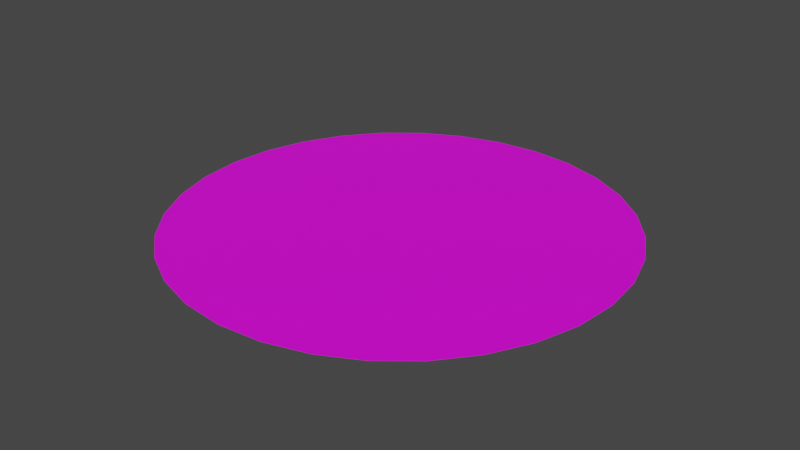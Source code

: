 # Source: Hole.blend  (saved by Blender 3.4.6; exported with 4.5.12 LTS)
import bpy
from mathutils import Matrix  # noqa: F401  (used for matrix-valued properties, if any)

bpy.ops.wm.read_factory_settings(use_empty=True)
scene = bpy.context.scene
scene.name = 'Scene'

# ---- collections
col_collection = bpy.data.collections.new('Collection'); scene.collection.children.link(col_collection)

# ---- images (referenced by path relative to the original .blend; pixels are not part of the script)
import os
ASSET_DIR = os.environ.get("B2B_ASSET_DIR", "")  # directory of the original .blend (textures are referenced by path, not embedded)
HERE = os.path.dirname(os.path.abspath(__file__))  # packed textures are extracted next to this script under _unpacked/

def load_image(name, relpath, width, height, colorspace="sRGB"):
    """Load a texture the original file referenced (path relative to the .blend, or extracted next to this script)."""
    p = next((c for c in (os.path.join(HERE, relpath), os.path.join(ASSET_DIR, relpath)) if relpath and os.path.exists(c)), "")
    if p:
        img = bpy.data.images.load(p, check_existing=True)
        img.name = name
    else:  # same state as the original file: an image datablock whose file is absent (Cycles renders it pink)
        img = bpy.data.images.new(name, width, height)
        img.source = "FILE"
        img.filepath = "//" + (relpath or name)
    img.colorspace_settings.name = colorspace
    return img
img_dungeons_2_texture_01_a_png = load_image('Dungeons_2_Texture_01_A.png', 'Dungeons_2_Texture_01_A.png', 1024, 1024, 'sRGB')

# ---- materials (node trees are filled in below, after node groups)
mat_material_001 = bpy.data.materials.new('Material.001')
mat_material_001.use_transparent_shadow = False

# ---- material node trees
mat_material_001.use_nodes = True; mat_material_001.node_tree.nodes.clear()
_N = mat_material_001.node_tree.nodes; _L = mat_material_001.node_tree.links
n0 = _N.new('ShaderNodeBsdfPrincipled'); n0.name = 'Principled BSDF'; n0.location = (10, 300)
n0.distribution = 'GGX'
n0.subsurface_method = 'RANDOM_WALK_SKIN'
n0.inputs[3].default_value = 1.45
n0.inputs[27].default_value = (0.0, 0.0, 0.0, 1.0)
n0.inputs[28].default_value = 1.0
n1 = _N.new('ShaderNodeOutputMaterial'); n1.name = 'Material Output'; n1.location = (300, 300)
n2 = _N.new('ShaderNodeTexImage'); n2.name = 'Image Texture'; n2.location = (-292, 139)
n2.image = img_dungeons_2_texture_01_a_png
_L.new(n0.outputs[0], n1.inputs[0])
_L.new(n2.outputs[0], n0.inputs[0])
n1.is_active_output = True

# ---- world
world_world = bpy.data.worlds.new('World'); scene.world = world_world
world_world.use_nodes = True; world_world.node_tree.nodes.clear()
_N = world_world.node_tree.nodes; _L = world_world.node_tree.links
n0 = _N.new('ShaderNodeOutputWorld'); n0.name = 'World Output'; n0.location = (300, 300)
n1 = _N.new('ShaderNodeBackground'); n1.name = 'Background'; n1.location = (10, 300)
n1.inputs[0].default_value = (0.05088, 0.05088, 0.05088, 1.0)
_L.new(n1.outputs[0], n0.inputs[0])
n0.is_active_output = True
world_world.color = (0.05088, 0.05088, 0.05088)
world_world.use_sun_shadow = False
world_world.sun_shadow_jitter_overblur = 0.0

# ---- meshes
me_circle = bpy.data.meshes.new('Circle')
me_circle.from_pydata([(0.0, 1.0, 0.0), (-0.1951, 0.9808, 0.0), (-0.3827, 0.9239, 0.0), (-0.5556, 0.8315, 0.0), (-0.7071, 0.7071, 0.0), (-0.8315, 0.5556, 0.0), (-0.9239, 0.3827, 0.0), (-0.9808, 0.1951, 0.0), (-1.0, 0.0, 0.0), (-0.9808, -0.1951, 0.0), (-0.9239, -0.3827, 0.0), (-0.8315, -0.5556, 0.0), (-0.7071, -0.7071, 0.0), (-0.5556, -0.8315, 0.0), (-0.3827, -0.9239, 0.0), (-0.1951, -0.9808, 0.0), (0.0, -1.0, 0.0), (0.1951, -0.9808, 0.0), (0.3827, -0.9239, 0.0), (0.5556, -0.8315, 0.0), (0.7071, -0.7071, 0.0), (0.8315, -0.5556, 0.0), (0.9239, -0.3827, 0.0), (0.9808, -0.1951, 0.0), (1.0, 0.0, 0.0), (0.9808, 0.1951, 0.0), (0.9239, 0.3827, 0.0), (0.8315, 0.5556, 0.0), (0.7071, 0.7071, 0.0), (0.5556, 0.8315, 0.0), (0.3827, 0.9239, 0.0), (0.1951, 0.9808, 0.0), (-0.008461, 0.9323, 0.0), (-0.2098, 0.8462, 0.0), (-0.4013, 0.7257, 0.0), (-0.5755, 0.5755, 0.0), (-0.7257, 0.4013, 0.0), (-0.8462, 0.2098, 0.0), (-0.9323, 0.008461, 0.0), (0.1852, 0.8413, 0.0), (-0.01718, 0.7243, 0.0), (-0.2168, 0.5773, 0.0), (-0.4059, 0.4059, 0.0), (-0.5773, 0.2168, 0.0), (-0.7243, 0.01718, 0.0), (-0.8413, -0.1852, 0.0), (0.3765, 0.7133, 0.0), (0.1842, 0.5664, 0.0), (-0.01371, 0.3964, 0.0), (-0.2098, 0.2098, 0.0), (-0.3964, 0.01371, 0.0), (-0.5664, -0.1842, 0.0), (-0.7133, -0.3765, 0.0), (0.5556, 0.5556, 0.0), (0.3827, 0.3827, 0.0), (0.1951, 0.1951, 0.0), (1.49e-08, 1.49e-08, 0.0), (-0.1951, -0.1951, 0.0), (-0.3827, -0.3827, 0.0), (-0.5556, -0.5556, 0.0), (0.7133, 0.3765, 0.0), (0.5664, 0.1842, 0.0), (0.3964, -0.01371, 0.0), (0.2098, -0.2098, 0.0), (0.01371, -0.3964, 0.0), (-0.1842, -0.5664, 0.0), (-0.3765, -0.7133, 0.0), (0.8413, 0.1852, 0.0), (0.7243, -0.01718, 0.0), (0.5773, -0.2168, 0.0), (0.4059, -0.4059, 0.0), (0.2168, -0.5773, 0.0), (0.01718, -0.7243, 0.0), (-0.1852, -0.8413, 0.0), (0.9323, -0.008461, 0.0), (0.8462, -0.2098, 0.0), (0.7257, -0.4013, 0.0), (0.5755, -0.5755, 0.0), (0.4013, -0.7257, 0.0), (0.2098, -0.8462, 0.0), (0.008461, -0.9323, 0.0)], [], [(1, 32, 31, 0), (32, 39, 30, 31), (39, 46, 29, 30), (46, 53, 28, 29), (53, 60, 27, 28), (60, 67, 26, 27), (67, 74, 25, 26), (74, 23, 24, 25), (2, 33, 32, 1), (33, 40, 39, 32), (40, 47, 46, 39), (47, 54, 53, 46), (54, 61, 60, 53), (61, 68, 67, 60), (68, 75, 74, 67), (75, 22, 23, 74), (3, 34, 33, 2), (34, 41, 40, 33), (41, 48, 47, 40), (48, 55, 54, 47), (55, 62, 61, 54), (62, 69, 68, 61), (69, 76, 75, 68), (76, 21, 22, 75), (4, 35, 34, 3), (35, 42, 41, 34), (42, 49, 48, 41), (49, 56, 55, 48), (56, 63, 62, 55), (63, 70, 69, 62), (70, 77, 76, 69), (77, 20, 21, 76), (5, 36, 35, 4), (36, 43, 42, 35), (43, 50, 49, 42), (50, 57, 56, 49), (57, 64, 63, 56), (64, 71, 70, 63), (71, 78, 77, 70), (78, 19, 20, 77), (6, 37, 36, 5), (37, 44, 43, 36), (44, 51, 50, 43), (51, 58, 57, 50), (58, 65, 64, 57), (65, 72, 71, 64), (72, 79, 78, 71), (79, 18, 19, 78), (7, 38, 37, 6), (38, 45, 44, 37), (45, 52, 51, 44), (52, 59, 58, 51), (59, 66, 65, 58), (66, 73, 72, 65), (73, 80, 79, 72), (80, 17, 18, 79), (8, 9, 38, 7), (9, 10, 45, 38), (10, 11, 52, 45), (11, 12, 59, 52), (12, 13, 66, 59), (13, 14, 73, 66), (14, 15, 80, 73), (15, 16, 17, 80)])
_uv = me_circle.uv_layers.new(name='UVMap')
_uv.uv.foreach_set('vector', [0.00293, 0.003784, 0.00293, 0.003784, 0.00293, 0.003784, 0.00293, 0.003784, 0.00293, 0.003784, 0.00293, 0.003784, 0.00293, 0.003784, 0.00293, 0.003784, 0.00293, 0.003784, 0.00293, 0.003784, 0.00293, 0.003784, 0.00293, 0.003784, 0.00293, 0.003784, 0.00293, 0.003784, 0.00293, 0.003784, 0.00293, 0.003784, 0.00293, 0.003784, 0.00293, 0.003784, 0.00293, 0.003784, 0.00293, 0.003784, 0.00293, 0.003784, 0.00293, 0.003784, 0.00293, 0.003784, 0.00293, 0.003784, 0.00293, 0.003784, 0.00293, 0.003784, 0.00293, 0.003784, 0.00293, 0.003784, 0.00293, 0.003784, 0.00293, 0.003784, 0.00293, 0.003784, 0.00293, 0.003784, 0.00293, 0.003784, 0.00293, 0.003784, 0.00293, 0.003784, 0.00293, 0.003784, 0.00293, 0.003784, 0.00293, 0.003784, 0.00293, 0.003784, 0.00293, 0.003784, 0.00293, 0.003784, 0.00293, 0.003784, 0.00293, 0.003784, 0.00293, 0.003784, 0.00293, 0.003784, 0.00293, 0.003784, 0.00293, 0.003784, 0.00293, 0.003784, 0.00293, 0.003784, 0.00293, 0.003784, 0.00293, 0.003784, 0.00293, 0.003784, 0.00293, 0.003784, 0.00293, 0.003784, 0.00293, 0.003784, 0.00293, 0.003784, 0.00293, 0.003784, 0.00293, 0.003784, 0.00293, 0.003784, 0.00293, 0.003784, 0.00293, 0.003784, 0.00293, 0.003784, 0.00293, 0.003784, 0.00293, 0.003784, 0.00293, 0.003784, 0.00293, 0.003784, 0.00293, 0.003784, 0.00293, 0.003784, 0.00293, 0.003784, 0.00293, 0.003784, 0.00293, 0.003784, 0.00293, 0.003784, 0.00293, 0.003784, 0.00293, 0.003784, 0.00293, 0.003784, 0.00293, 0.003784, 0.00293, 0.003784, 0.00293, 0.003784, 0.00293, 0.003784, 0.00293, 0.003784, 0.00293, 0.003784, 0.00293, 0.003784, 0.00293, 0.003784, 0.00293, 0.003784, 0.00293, 0.003784, 0.00293, 0.003784, 0.00293, 0.003784, 0.00293, 0.003784, 0.00293, 0.003784, 0.00293, 0.003784, 0.00293, 0.003784, 0.00293, 0.003784, 0.00293, 0.003784, 0.00293, 0.003784, 0.00293, 0.003784, 0.00293, 0.003784, 0.00293, 0.003784, 0.00293, 0.003784, 0.00293, 0.003784, 0.00293, 0.003784, 0.00293, 0.003784, 0.00293, 0.003784, 0.00293, 0.003784, 0.00293, 0.003784, 0.00293, 0.003784, 0.00293, 0.003784, 0.00293, 0.003784, 0.00293, 0.003784, 0.00293, 0.003784, 0.00293, 0.003784, 0.00293, 0.003784, 0.00293, 0.003784, 0.00293, 0.003784, 0.00293, 0.003784, 0.00293, 0.003784, 0.00293, 0.003784, 0.00293, 0.003784, 0.00293, 0.003784, 0.00293, 0.003784, 0.00293, 0.003784, 0.00293, 0.003784, 0.00293, 0.003784, 0.00293, 0.003784, 0.00293, 0.003784, 0.00293, 0.003784, 0.00293, 0.003784, 0.00293, 0.003784, 0.00293, 0.003784, 0.00293, 0.003784, 0.00293, 0.003784, 0.00293, 0.003784, 0.00293, 0.003784, 0.00293, 0.003784, 0.00293, 0.003784, 0.00293, 0.003784, 0.00293, 0.003784, 0.00293, 0.003784, 0.00293, 0.003784, 0.00293, 0.003784, 0.00293, 0.003784, 0.00293, 0.003784, 0.00293, 0.003784, 0.00293, 0.003784, 0.00293, 0.003784, 0.00293, 0.003784, 0.00293, 0.003784, 0.00293, 0.003784, 0.00293, 0.003784, 0.00293, 0.003784, 0.00293, 0.003784, 0.00293, 0.003784, 0.00293, 0.003784, 0.00293, 0.003784, 0.00293, 0.003784, 0.00293, 0.003784, 0.00293, 0.003784, 0.00293, 0.003784, 0.00293, 0.003784, 0.00293, 0.003784, 0.00293, 0.003784, 0.00293, 0.003784, 0.00293, 0.003784, 0.00293, 0.003784, 0.00293, 0.003784, 0.00293, 0.003784, 0.00293, 0.003784, 0.00293, 0.003784, 0.00293, 0.003784, 0.00293, 0.003784, 0.00293, 0.003784, 0.00293, 0.003784, 0.00293, 0.003784, 0.00293, 0.003784, 0.00293, 0.003784, 0.00293, 0.003784, 0.00293, 0.003784, 0.00293, 0.003784, 0.00293, 0.003784, 0.00293, 0.003784, 0.00293, 0.003784, 0.00293, 0.003784, 0.00293, 0.003784, 0.00293, 0.003784, 0.00293, 0.003784, 0.00293, 0.003784, 0.00293, 0.003784, 0.00293, 0.003784, 0.00293, 0.003784, 0.00293, 0.003784, 0.00293, 0.003784, 0.00293, 0.003784, 0.00293, 0.003784, 0.00293, 0.003784, 0.00293, 0.003784, 0.00293, 0.003784, 0.00293, 0.003784, 0.00293, 0.003784, 0.00293, 0.003784, 0.00293, 0.003784, 0.00293, 0.003784, 0.00293, 0.003784, 0.00293, 0.003784, 0.00293, 0.003784, 0.00293, 0.003784, 0.00293, 0.003784, 0.00293, 0.003784, 0.00293, 0.003784, 0.00293, 0.003784, 0.00293, 0.003784, 0.00293, 0.003784, 0.00293, 0.003784, 0.00293, 0.003784, 0.00293, 0.003784, 0.00293, 0.003784, 0.00293, 0.003784, 0.00293, 0.003784, 0.00293, 0.003784, 0.00293, 0.003784, 0.00293, 0.003784, 0.00293, 0.003784, 0.00293, 0.003784, 0.00293, 0.003784, 0.00293, 0.003784, 0.00293, 0.003784, 0.00293, 0.003784, 0.00293, 0.003784, 0.00293, 0.003784, 0.00293, 0.003784, 0.00293, 0.003784, 0.00293, 0.003784, 0.00293, 0.003784, 0.00293, 0.003784, 0.00293, 0.003784, 0.00293, 0.003784, 0.00293, 0.003784, 0.00293, 0.003784, 0.00293, 0.003784, 0.00293, 0.003784, 0.00293, 0.003784, 0.00293, 0.003784, 0.00293, 0.003784, 0.00293, 0.003784, 0.00293, 0.003784, 0.00293, 0.003784, 0.00293, 0.003784, 0.00293, 0.003784, 0.00293, 0.003784, 0.00293, 0.003784, 0.00293, 0.003784, 0.00293, 0.003784, 0.00293, 0.003784, 0.00293, 0.003784, 0.00293, 0.003784, 0.00293, 0.003784, 0.00293, 0.003784, 0.00293, 0.003784])
me_circle.materials.append(mat_material_001)
me_circle.update()

# ---- objects
ob_circle = bpy.data.objects.new('Circle', me_circle)

# ---- transforms, parenting, visibility, modifiers, constraints
ob_circle.location = (0.0, 0.0, 0.0)
ob_circle.scale = (1.95, 1.95, 1.95)

# ---- collection membership
col_collection.objects.link(ob_circle)

# ---- scene / render settings (as saved in the file)
scene.frame_start = 1; scene.frame_end = 250; scene.frame_set(1)
scene.render.engine = 'BLENDER_EEVEE_NEXT'
scene.cycles.sampling_pattern = 'TABULATED_SOBOL'
scene.cycles.use_light_tree = False
scene.view_settings.view_transform = 'Filmic'
bpy.context.view_layer.update()

# ---- added for rendering (the .blend has no active camera and no usable light): camera, sun
cam_auto = bpy.data.cameras.new('AutoCamera')
cam_auto.lens = 50.0
cam_auto.sensor_width = 36.0
cam_auto.clip_end = 1000.0
ob_auto_camera = bpy.data.objects.new('AutoCamera', cam_auto)
scene.collection.objects.link(ob_auto_camera)
ob_auto_camera.location = (5.10202, -6.12243, 4.08162)
ob_auto_camera.rotation_euler = (1.09748, -7.21219e-08, 0.694738)
scene.camera = ob_auto_camera
light_auto_sun = bpy.data.lights.new('AutoSun', 'SUN')
light_auto_sun.energy = 3.0
light_auto_sun.angle = 0.0523599
ob_auto_sun = bpy.data.objects.new('AutoSun', light_auto_sun)
scene.collection.objects.link(ob_auto_sun)
ob_auto_sun.rotation_euler = (0.872665, 0.174533, 0.523599)
bpy.context.view_layer.update()
